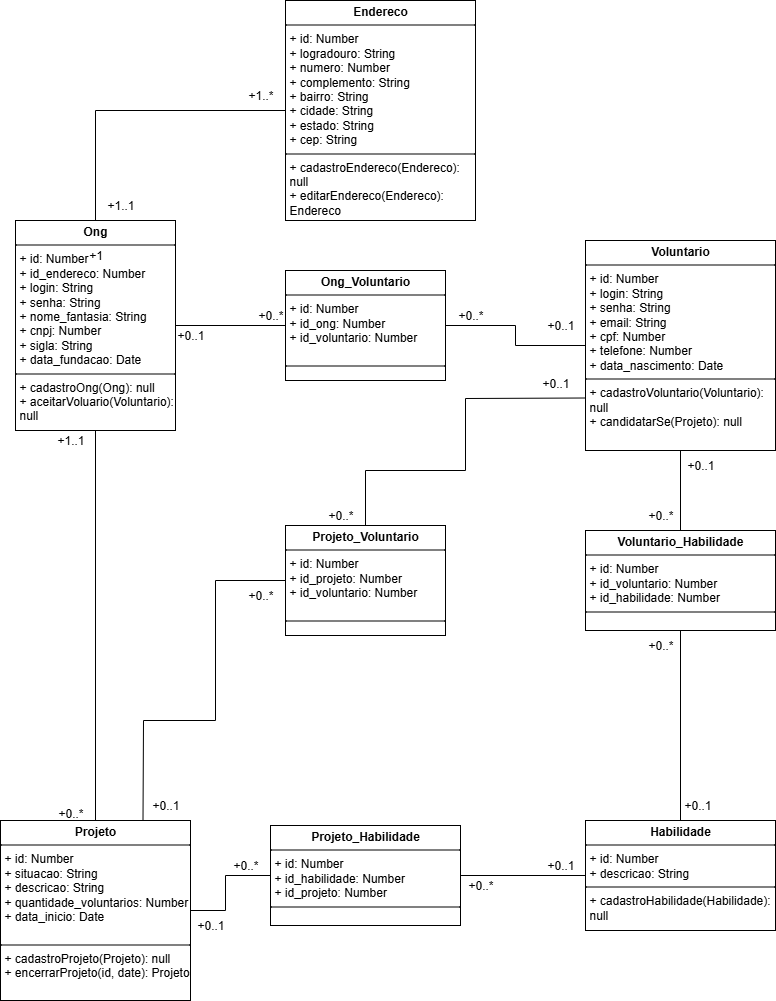

The diagram above was exported from draw.io. Its source (the exported page's mxGraphModel, read from the mxfile embedded in the PNG):
<mxGraphModel dx="2000" dy="1160" grid="1" gridSize="10" guides="1" tooltips="1" connect="1" arrows="1" fold="1" page="1" pageScale="1" pageWidth="827" pageHeight="1169" math="0" shadow="0">
  <root>
    <mxCell id="0" />
    <mxCell id="1" parent="0" />
    <mxCell id="aouxfsmmB1YwZMGFMJZN-1" value="&lt;p style=&quot;margin:0px;margin-top:4px;text-align:center;&quot;&gt;&lt;b&gt;Ong&lt;/b&gt;&lt;/p&gt;&lt;hr size=&quot;1&quot; style=&quot;border-style:solid;&quot;&gt;&lt;p style=&quot;margin:0px;margin-left:4px;&quot;&gt;+ id: Number&lt;br&gt;+ id_endereco: Number&lt;/p&gt;&lt;p style=&quot;margin:0px;margin-left:4px;&quot;&gt;+ login: String&lt;/p&gt;&lt;p style=&quot;margin:0px;margin-left:4px;&quot;&gt;+ senha: String&lt;/p&gt;&lt;p style=&quot;margin:0px;margin-left:4px;&quot;&gt;+ nome_fantasia: String&lt;/p&gt;&lt;p style=&quot;margin:0px;margin-left:4px;&quot;&gt;+ cnpj: Number&lt;/p&gt;&lt;p style=&quot;margin:0px;margin-left:4px;&quot;&gt;+ sigla: String&lt;/p&gt;&lt;p style=&quot;margin:0px;margin-left:4px;&quot;&gt;+ data_fundacao: Date&lt;/p&gt;&lt;hr size=&quot;1&quot; style=&quot;border-style:solid;&quot;&gt;&lt;p style=&quot;margin:0px;margin-left:4px;&quot;&gt;+ cadastroOng(Ong): null&lt;br&gt;+ aceitarVoluario(Voluntario): null&lt;/p&gt;" style="verticalAlign=top;align=left;overflow=fill;html=1;whiteSpace=wrap;direction=south;" parent="1" vertex="1">
      <mxGeometry x="120" y="380" width="160" height="210" as="geometry" />
    </mxCell>
    <mxCell id="aouxfsmmB1YwZMGFMJZN-2" value="&lt;p style=&quot;margin:0px;margin-top:4px;text-align:center;&quot;&gt;&lt;b&gt;Endereco&lt;/b&gt;&lt;/p&gt;&lt;hr size=&quot;1&quot; style=&quot;border-style:solid;&quot;&gt;&lt;p style=&quot;margin:0px;margin-left:4px;&quot;&gt;+ id: Number&lt;br&gt;+ logradouro: String&lt;/p&gt;&lt;p style=&quot;margin:0px;margin-left:4px;&quot;&gt;+ numero: Number&lt;/p&gt;&lt;p style=&quot;margin:0px;margin-left:4px;&quot;&gt;+ complemento: String&lt;/p&gt;&lt;p style=&quot;margin:0px;margin-left:4px;&quot;&gt;+ bairro: String&lt;/p&gt;&lt;p style=&quot;margin:0px;margin-left:4px;&quot;&gt;+ cidade&lt;span style=&quot;background-color: transparent; color: light-dark(rgb(0, 0, 0), rgb(255, 255, 255));&quot;&gt;: String&lt;/span&gt;&lt;/p&gt;&lt;p style=&quot;margin:0px;margin-left:4px;&quot;&gt;+ estado&lt;span style=&quot;background-color: transparent; color: light-dark(rgb(0, 0, 0), rgb(255, 255, 255));&quot;&gt;: String&lt;/span&gt;&lt;/p&gt;&lt;p style=&quot;margin:0px;margin-left:4px;&quot;&gt;+ cep&lt;span style=&quot;background-color: transparent; color: light-dark(rgb(0, 0, 0), rgb(255, 255, 255));&quot;&gt;: String&lt;/span&gt;&lt;/p&gt;&lt;hr size=&quot;1&quot; style=&quot;border-style:solid;&quot;&gt;&lt;p style=&quot;margin:0px;margin-left:4px;&quot;&gt;+ cadastroEndereco(Endereco): null&lt;br&gt;+ editarEndereco(Endereco): Endereco&lt;/p&gt;" style="verticalAlign=top;align=left;overflow=fill;html=1;whiteSpace=wrap;" parent="1" vertex="1">
      <mxGeometry x="390" y="160" width="190" height="220" as="geometry" />
    </mxCell>
    <mxCell id="aouxfsmmB1YwZMGFMJZN-3" value="+1..*" style="text;html=1;align=center;verticalAlign=middle;resizable=0;points=[];autosize=1;strokeColor=none;fillColor=none;" parent="1" vertex="1">
      <mxGeometry x="340" y="240" width="50" height="30" as="geometry" />
    </mxCell>
    <mxCell id="aouxfsmmB1YwZMGFMJZN-4" value="+1" style="text;html=1;align=center;verticalAlign=middle;resizable=0;points=[];autosize=1;strokeColor=none;fillColor=none;" parent="1" vertex="1">
      <mxGeometry x="180" y="400" width="40" height="30" as="geometry" />
    </mxCell>
    <mxCell id="aouxfsmmB1YwZMGFMJZN-5" value="" style="endArrow=none;html=1;rounded=0;entryX=0;entryY=0.5;entryDx=0;entryDy=0;exitX=0;exitY=0.5;exitDx=0;exitDy=0;" parent="1" source="aouxfsmmB1YwZMGFMJZN-1" target="aouxfsmmB1YwZMGFMJZN-2" edge="1">
      <mxGeometry width="50" height="50" relative="1" as="geometry">
        <mxPoint x="240" y="380" as="sourcePoint" />
        <mxPoint x="240" y="310" as="targetPoint" />
        <Array as="points">
          <mxPoint x="200" y="270" />
        </Array>
      </mxGeometry>
    </mxCell>
    <mxCell id="aouxfsmmB1YwZMGFMJZN-7" value="&lt;p style=&quot;margin:0px;margin-top:4px;text-align:center;&quot;&gt;&lt;b&gt;Ong_Voluntario&lt;/b&gt;&lt;/p&gt;&lt;hr size=&quot;1&quot; style=&quot;border-style:solid;&quot;&gt;&lt;p style=&quot;margin:0px;margin-left:4px;&quot;&gt;+ id: Number&lt;br&gt;+ id_ong: Number&lt;/p&gt;&lt;p style=&quot;margin:0px;margin-left:4px;&quot;&gt;+ id_voluntario: Number&lt;/p&gt;&lt;p style=&quot;margin:0px;margin-left:4px;&quot;&gt;&lt;br&gt;&lt;/p&gt;&lt;hr size=&quot;1&quot; style=&quot;border-style:solid;&quot;&gt;&lt;p style=&quot;margin:0px;margin-left:4px;&quot;&gt;&lt;br&gt;&lt;/p&gt;" style="verticalAlign=top;align=left;overflow=fill;html=1;whiteSpace=wrap;direction=south;" parent="1" vertex="1">
      <mxGeometry x="390" y="430" width="160" height="110" as="geometry" />
    </mxCell>
    <mxCell id="aouxfsmmB1YwZMGFMJZN-9" value="" style="endArrow=none;html=1;rounded=0;exitX=0.5;exitY=0;exitDx=0;exitDy=0;entryX=0.5;entryY=1;entryDx=0;entryDy=0;" parent="1" source="aouxfsmmB1YwZMGFMJZN-1" target="aouxfsmmB1YwZMGFMJZN-7" edge="1">
      <mxGeometry width="50" height="50" relative="1" as="geometry">
        <mxPoint x="290" y="560" as="sourcePoint" />
        <mxPoint x="340" y="510" as="targetPoint" />
        <Array as="points" />
      </mxGeometry>
    </mxCell>
    <mxCell id="aouxfsmmB1YwZMGFMJZN-10" value="&lt;p style=&quot;margin:0px;margin-top:4px;text-align:center;&quot;&gt;&lt;b&gt;Voluntario&lt;/b&gt;&lt;/p&gt;&lt;hr size=&quot;1&quot; style=&quot;border-style:solid;&quot;&gt;&lt;p style=&quot;margin:0px;margin-left:4px;&quot;&gt;+ id: Number&lt;/p&gt;&lt;p style=&quot;margin:0px;margin-left:4px;&quot;&gt;+ login: String&lt;/p&gt;&lt;p style=&quot;margin:0px;margin-left:4px;&quot;&gt;+ senha: String&lt;/p&gt;&lt;p style=&quot;margin:0px;margin-left:4px;&quot;&gt;+ email: String&lt;/p&gt;&lt;p style=&quot;margin:0px;margin-left:4px;&quot;&gt;+ cpf: Number&lt;/p&gt;&lt;p style=&quot;margin:0px;margin-left:4px;&quot;&gt;+ telefone: Number&lt;/p&gt;&lt;p style=&quot;margin:0px;margin-left:4px;&quot;&gt;+ data_nascimento: Date&lt;/p&gt;&lt;hr size=&quot;1&quot; style=&quot;border-style:solid;&quot;&gt;&lt;p style=&quot;margin:0px;margin-left:4px;&quot;&gt;+ cadastroVoluntario(Voluntario): null&lt;br&gt;+ candidatarSe(Projeto): null&lt;/p&gt;" style="verticalAlign=top;align=left;overflow=fill;html=1;whiteSpace=wrap;direction=south;" parent="1" vertex="1">
      <mxGeometry x="690" y="400" width="190" height="210" as="geometry" />
    </mxCell>
    <mxCell id="aouxfsmmB1YwZMGFMJZN-11" value="" style="endArrow=none;html=1;rounded=0;exitX=0.5;exitY=0;exitDx=0;exitDy=0;entryX=0.5;entryY=1;entryDx=0;entryDy=0;" parent="1" source="aouxfsmmB1YwZMGFMJZN-7" target="aouxfsmmB1YwZMGFMJZN-10" edge="1">
      <mxGeometry width="50" height="50" relative="1" as="geometry">
        <mxPoint x="550" y="520" as="sourcePoint" />
        <mxPoint x="600" y="470" as="targetPoint" />
        <Array as="points">
          <mxPoint x="620" y="485" />
          <mxPoint x="620" y="505" />
        </Array>
      </mxGeometry>
    </mxCell>
    <mxCell id="aouxfsmmB1YwZMGFMJZN-12" value="+0..*" style="text;html=1;align=center;verticalAlign=middle;resizable=0;points=[];autosize=1;strokeColor=none;fillColor=none;" parent="1" vertex="1">
      <mxGeometry x="350" y="460" width="50" height="30" as="geometry" />
    </mxCell>
    <mxCell id="aouxfsmmB1YwZMGFMJZN-13" value="+0..1" style="text;html=1;align=center;verticalAlign=middle;resizable=0;points=[];autosize=1;strokeColor=none;fillColor=none;" parent="1" vertex="1">
      <mxGeometry x="270" y="480" width="50" height="30" as="geometry" />
    </mxCell>
    <mxCell id="aouxfsmmB1YwZMGFMJZN-14" value="+0..*" style="text;html=1;align=center;verticalAlign=middle;resizable=0;points=[];autosize=1;strokeColor=none;fillColor=none;" parent="1" vertex="1">
      <mxGeometry x="550" y="460" width="50" height="30" as="geometry" />
    </mxCell>
    <mxCell id="aouxfsmmB1YwZMGFMJZN-15" value="+0..1" style="text;html=1;align=center;verticalAlign=middle;resizable=0;points=[];autosize=1;strokeColor=none;fillColor=none;" parent="1" vertex="1">
      <mxGeometry x="640" y="470" width="50" height="30" as="geometry" />
    </mxCell>
    <mxCell id="aouxfsmmB1YwZMGFMJZN-19" value="&lt;p style=&quot;margin:0px;margin-top:4px;text-align:center;&quot;&gt;&lt;b&gt;Voluntario_Habilidade&lt;/b&gt;&lt;/p&gt;&lt;hr size=&quot;1&quot; style=&quot;border-style:solid;&quot;&gt;&lt;p style=&quot;margin:0px;margin-left:4px;&quot;&gt;+ id: Number&lt;/p&gt;&lt;p style=&quot;margin:0px;margin-left:4px;&quot;&gt;+ id_voluntario&lt;span style=&quot;background-color: transparent; color: light-dark(rgb(0, 0, 0), rgb(255, 255, 255));&quot;&gt;: Number&lt;/span&gt;&lt;/p&gt;&lt;p style=&quot;margin:0px;margin-left:4px;&quot;&gt;+ id_habilidade&lt;span style=&quot;background-color: transparent; color: light-dark(rgb(0, 0, 0), rgb(255, 255, 255));&quot;&gt;: Number&lt;/span&gt;&lt;/p&gt;&lt;hr size=&quot;1&quot; style=&quot;border-style:solid;&quot;&gt;&lt;p style=&quot;margin:0px;margin-left:4px;&quot;&gt;&lt;br&gt;&lt;/p&gt;" style="verticalAlign=top;align=left;overflow=fill;html=1;whiteSpace=wrap;direction=south;" parent="1" vertex="1">
      <mxGeometry x="690" y="690" width="190" height="100" as="geometry" />
    </mxCell>
    <mxCell id="aouxfsmmB1YwZMGFMJZN-21" value="&lt;p style=&quot;margin:0px;margin-top:4px;text-align:center;&quot;&gt;&lt;b&gt;Habilidade&lt;/b&gt;&lt;/p&gt;&lt;hr size=&quot;1&quot; style=&quot;border-style:solid;&quot;&gt;&lt;p style=&quot;margin:0px;margin-left:4px;&quot;&gt;+ id: Number&lt;/p&gt;&lt;p style=&quot;margin:0px;margin-left:4px;&quot;&gt;+ descricao: String&lt;/p&gt;&lt;hr size=&quot;1&quot; style=&quot;border-style:solid;&quot;&gt;&lt;p style=&quot;margin:0px;margin-left:4px;&quot;&gt;+ cadastroHabilidade(Habilidade): null&lt;/p&gt;" style="verticalAlign=top;align=left;overflow=fill;html=1;whiteSpace=wrap;direction=south;" parent="1" vertex="1">
      <mxGeometry x="690" y="980" width="190" height="110" as="geometry" />
    </mxCell>
    <mxCell id="aouxfsmmB1YwZMGFMJZN-23" value="" style="endArrow=none;html=1;rounded=0;entryX=1;entryY=0.5;entryDx=0;entryDy=0;" parent="1" source="aouxfsmmB1YwZMGFMJZN-19" target="aouxfsmmB1YwZMGFMJZN-10" edge="1">
      <mxGeometry width="50" height="50" relative="1" as="geometry">
        <mxPoint x="700" y="970" as="sourcePoint" />
        <mxPoint x="750" y="920" as="targetPoint" />
      </mxGeometry>
    </mxCell>
    <mxCell id="aouxfsmmB1YwZMGFMJZN-25" value="" style="endArrow=none;html=1;rounded=0;entryX=1;entryY=0.5;entryDx=0;entryDy=0;exitX=0;exitY=0.5;exitDx=0;exitDy=0;" parent="1" source="aouxfsmmB1YwZMGFMJZN-21" target="aouxfsmmB1YwZMGFMJZN-19" edge="1">
      <mxGeometry width="50" height="50" relative="1" as="geometry">
        <mxPoint x="700" y="970" as="sourcePoint" />
        <mxPoint x="750" y="920" as="targetPoint" />
      </mxGeometry>
    </mxCell>
    <mxCell id="aouxfsmmB1YwZMGFMJZN-27" value="&lt;p style=&quot;margin:0px;margin-top:4px;text-align:center;&quot;&gt;&lt;b&gt;Projeto_Voluntario&lt;/b&gt;&lt;/p&gt;&lt;hr size=&quot;1&quot; style=&quot;border-style:solid;&quot;&gt;&lt;p style=&quot;margin:0px;margin-left:4px;&quot;&gt;+ id: Number&lt;br&gt;+ id_projeto: Number&lt;/p&gt;&lt;p style=&quot;margin:0px;margin-left:4px;&quot;&gt;+ id_voluntario: Number&lt;/p&gt;&lt;p style=&quot;margin:0px;margin-left:4px;&quot;&gt;&lt;br&gt;&lt;/p&gt;&lt;hr size=&quot;1&quot; style=&quot;border-style:solid;&quot;&gt;&lt;p style=&quot;margin:0px;margin-left:4px;&quot;&gt;&lt;br&gt;&lt;/p&gt;" style="verticalAlign=top;align=left;overflow=fill;html=1;whiteSpace=wrap;direction=south;" parent="1" vertex="1">
      <mxGeometry x="390" y="685" width="160" height="110" as="geometry" />
    </mxCell>
    <mxCell id="aouxfsmmB1YwZMGFMJZN-29" value="" style="endArrow=none;html=1;rounded=0;entryX=0;entryY=0.5;entryDx=0;entryDy=0;exitX=0.75;exitY=1;exitDx=0;exitDy=0;" parent="1" source="aouxfsmmB1YwZMGFMJZN-10" target="aouxfsmmB1YwZMGFMJZN-27" edge="1">
      <mxGeometry width="50" height="50" relative="1" as="geometry">
        <mxPoint x="520" y="820" as="sourcePoint" />
        <mxPoint x="570" y="770" as="targetPoint" />
        <Array as="points">
          <mxPoint x="570" y="558" />
          <mxPoint x="570" y="630" />
          <mxPoint x="470" y="630" />
        </Array>
      </mxGeometry>
    </mxCell>
    <mxCell id="aouxfsmmB1YwZMGFMJZN-30" value="+0..*" style="text;html=1;align=center;verticalAlign=middle;resizable=0;points=[];autosize=1;strokeColor=none;fillColor=none;" parent="1" vertex="1">
      <mxGeometry x="740" y="660" width="50" height="30" as="geometry" />
    </mxCell>
    <mxCell id="aouxfsmmB1YwZMGFMJZN-31" value="+0..1" style="text;html=1;align=center;verticalAlign=middle;resizable=0;points=[];autosize=1;strokeColor=none;fillColor=none;" parent="1" vertex="1">
      <mxGeometry x="780" y="610" width="50" height="30" as="geometry" />
    </mxCell>
    <mxCell id="aouxfsmmB1YwZMGFMJZN-32" value="+0..*" style="text;html=1;align=center;verticalAlign=middle;resizable=0;points=[];autosize=1;strokeColor=none;fillColor=none;" parent="1" vertex="1">
      <mxGeometry x="740" y="790" width="50" height="30" as="geometry" />
    </mxCell>
    <mxCell id="aouxfsmmB1YwZMGFMJZN-33" value="+0..1" style="text;html=1;align=center;verticalAlign=middle;resizable=0;points=[];autosize=1;strokeColor=none;fillColor=none;" parent="1" vertex="1">
      <mxGeometry x="777" y="950" width="50" height="30" as="geometry" />
    </mxCell>
    <mxCell id="aouxfsmmB1YwZMGFMJZN-34" value="+0..1" style="text;html=1;align=center;verticalAlign=middle;resizable=0;points=[];autosize=1;strokeColor=none;fillColor=none;" parent="1" vertex="1">
      <mxGeometry x="635" y="528" width="50" height="30" as="geometry" />
    </mxCell>
    <mxCell id="aouxfsmmB1YwZMGFMJZN-36" value="+0..*" style="text;html=1;align=center;verticalAlign=middle;resizable=0;points=[];autosize=1;strokeColor=none;fillColor=none;" parent="1" vertex="1">
      <mxGeometry x="420" y="660" width="50" height="30" as="geometry" />
    </mxCell>
    <mxCell id="ig8G8XQw-2YUYP1ApSzT-3" value="&lt;p style=&quot;margin:0px;margin-top:4px;text-align:center;&quot;&gt;&lt;b&gt;Projeto_Habilidade&lt;/b&gt;&lt;/p&gt;&lt;hr size=&quot;1&quot; style=&quot;border-style:solid;&quot;&gt;&lt;p style=&quot;margin:0px;margin-left:4px;&quot;&gt;+ id: Number&lt;/p&gt;&lt;p style=&quot;margin:0px;margin-left:4px;&quot;&gt;+ id_habilidade: Number&lt;/p&gt;&lt;p style=&quot;margin:0px;margin-left:4px;&quot;&gt;+ id_projeto: Number&lt;/p&gt;&lt;hr size=&quot;1&quot; style=&quot;border-style:solid;&quot;&gt;&lt;p style=&quot;margin:0px;margin-left:4px;&quot;&gt;&lt;br&gt;&lt;/p&gt;" style="verticalAlign=top;align=left;overflow=fill;html=1;whiteSpace=wrap;direction=south;" vertex="1" parent="1">
      <mxGeometry x="375" y="985" width="190" height="100" as="geometry" />
    </mxCell>
    <mxCell id="ig8G8XQw-2YUYP1ApSzT-6" value="" style="endArrow=none;html=1;rounded=0;entryX=0.5;entryY=1;entryDx=0;entryDy=0;exitX=0.5;exitY=0;exitDx=0;exitDy=0;" edge="1" parent="1" source="ig8G8XQw-2YUYP1ApSzT-3" target="aouxfsmmB1YwZMGFMJZN-21">
      <mxGeometry width="50" height="50" relative="1" as="geometry">
        <mxPoint x="290" y="900" as="sourcePoint" />
        <mxPoint x="340" y="850" as="targetPoint" />
      </mxGeometry>
    </mxCell>
    <mxCell id="ig8G8XQw-2YUYP1ApSzT-8" value="+0..1" style="text;html=1;align=center;verticalAlign=middle;resizable=0;points=[];autosize=1;strokeColor=none;fillColor=none;" vertex="1" parent="1">
      <mxGeometry x="640" y="1010" width="50" height="30" as="geometry" />
    </mxCell>
    <mxCell id="ig8G8XQw-2YUYP1ApSzT-9" value="+0..*" style="text;html=1;align=center;verticalAlign=middle;resizable=0;points=[];autosize=1;strokeColor=none;fillColor=none;" vertex="1" parent="1">
      <mxGeometry x="560" y="1030" width="50" height="30" as="geometry" />
    </mxCell>
    <mxCell id="ig8G8XQw-2YUYP1ApSzT-10" value="+1..1" style="text;html=1;align=center;verticalAlign=middle;resizable=0;points=[];autosize=1;strokeColor=none;fillColor=none;" vertex="1" parent="1">
      <mxGeometry x="200" y="350" width="50" height="30" as="geometry" />
    </mxCell>
    <mxCell id="ig8G8XQw-2YUYP1ApSzT-11" value="&lt;p style=&quot;margin:0px;margin-top:4px;text-align:center;&quot;&gt;&lt;b&gt;Projeto&lt;/b&gt;&lt;/p&gt;&lt;hr size=&quot;1&quot; style=&quot;border-style:solid;&quot;&gt;&lt;p style=&quot;margin:0px;margin-left:4px;&quot;&gt;+ id: Number&lt;/p&gt;&lt;p style=&quot;margin:0px;margin-left:4px;&quot;&gt;+ situacao: String&lt;/p&gt;&lt;p style=&quot;margin:0px;margin-left:4px;&quot;&gt;+ descricao: String&lt;/p&gt;&lt;p style=&quot;margin:0px;margin-left:4px;&quot;&gt;+ quantidade_voluntarios: Number&lt;/p&gt;&lt;p style=&quot;margin:0px;margin-left:4px;&quot;&gt;+ data_inicio: Date&lt;/p&gt;&lt;p style=&quot;margin:0px;margin-left:4px;&quot;&gt;&lt;br&gt;&lt;/p&gt;&lt;hr size=&quot;1&quot; style=&quot;border-style:solid;&quot;&gt;&lt;p style=&quot;margin:0px;margin-left:4px;&quot;&gt;+ cadastroProjeto(Projeto): null&lt;/p&gt;&lt;p style=&quot;margin:0px;margin-left:4px;&quot;&gt;+ encerrarProjeto(id, date): Projeto&lt;/p&gt;" style="verticalAlign=top;align=left;overflow=fill;html=1;whiteSpace=wrap;direction=south;" vertex="1" parent="1">
      <mxGeometry x="105" y="980" width="190" height="180" as="geometry" />
    </mxCell>
    <mxCell id="ig8G8XQw-2YUYP1ApSzT-13" value="" style="endArrow=none;html=1;rounded=0;entryX=0.5;entryY=1;entryDx=0;entryDy=0;exitX=0.5;exitY=0;exitDx=0;exitDy=0;" edge="1" parent="1" source="ig8G8XQw-2YUYP1ApSzT-11" target="ig8G8XQw-2YUYP1ApSzT-3">
      <mxGeometry width="50" height="50" relative="1" as="geometry">
        <mxPoint x="290" y="1000" as="sourcePoint" />
        <mxPoint x="340" y="950" as="targetPoint" />
        <Array as="points">
          <mxPoint x="330" y="1070" />
          <mxPoint x="330" y="1035" />
        </Array>
      </mxGeometry>
    </mxCell>
    <mxCell id="ig8G8XQw-2YUYP1ApSzT-14" value="+0..*" style="text;html=1;align=center;verticalAlign=middle;resizable=0;points=[];autosize=1;strokeColor=none;fillColor=none;" vertex="1" parent="1">
      <mxGeometry x="325" y="1010" width="50" height="30" as="geometry" />
    </mxCell>
    <mxCell id="ig8G8XQw-2YUYP1ApSzT-15" value="+0..1" style="text;html=1;align=center;verticalAlign=middle;resizable=0;points=[];autosize=1;strokeColor=none;fillColor=none;" vertex="1" parent="1">
      <mxGeometry x="290" y="1070" width="50" height="30" as="geometry" />
    </mxCell>
    <mxCell id="ig8G8XQw-2YUYP1ApSzT-16" value="" style="endArrow=none;html=1;rounded=0;entryX=0.5;entryY=1;entryDx=0;entryDy=0;exitX=0;exitY=0.25;exitDx=0;exitDy=0;" edge="1" parent="1" source="ig8G8XQw-2YUYP1ApSzT-11" target="aouxfsmmB1YwZMGFMJZN-27">
      <mxGeometry width="50" height="50" relative="1" as="geometry">
        <mxPoint x="300" y="900" as="sourcePoint" />
        <mxPoint x="350" y="850" as="targetPoint" />
        <Array as="points">
          <mxPoint x="248" y="880" />
          <mxPoint x="320" y="880" />
          <mxPoint x="320" y="740" />
        </Array>
      </mxGeometry>
    </mxCell>
    <mxCell id="ig8G8XQw-2YUYP1ApSzT-17" value="" style="endArrow=none;html=1;rounded=0;entryX=1;entryY=0.5;entryDx=0;entryDy=0;exitX=0;exitY=0.5;exitDx=0;exitDy=0;" edge="1" parent="1" source="ig8G8XQw-2YUYP1ApSzT-11" target="aouxfsmmB1YwZMGFMJZN-1">
      <mxGeometry width="50" height="50" relative="1" as="geometry">
        <mxPoint x="300" y="620" as="sourcePoint" />
        <mxPoint x="350" y="570" as="targetPoint" />
      </mxGeometry>
    </mxCell>
    <mxCell id="ig8G8XQw-2YUYP1ApSzT-18" value="+0..*" style="text;html=1;align=center;verticalAlign=middle;resizable=0;points=[];autosize=1;strokeColor=none;fillColor=none;" vertex="1" parent="1">
      <mxGeometry x="340" y="740" width="50" height="30" as="geometry" />
    </mxCell>
    <mxCell id="ig8G8XQw-2YUYP1ApSzT-19" value="+0..1" style="text;html=1;align=center;verticalAlign=middle;resizable=0;points=[];autosize=1;strokeColor=none;fillColor=none;" vertex="1" parent="1">
      <mxGeometry x="245" y="950" width="50" height="30" as="geometry" />
    </mxCell>
    <mxCell id="ig8G8XQw-2YUYP1ApSzT-20" value="+0..*" style="text;html=1;align=center;verticalAlign=middle;resizable=0;points=[];autosize=1;strokeColor=none;fillColor=none;" vertex="1" parent="1">
      <mxGeometry x="150" y="958" width="50" height="30" as="geometry" />
    </mxCell>
    <mxCell id="ig8G8XQw-2YUYP1ApSzT-21" value="+1..1" style="text;html=1;align=center;verticalAlign=middle;resizable=0;points=[];autosize=1;strokeColor=none;fillColor=none;" vertex="1" parent="1">
      <mxGeometry x="150" y="585" width="50" height="30" as="geometry" />
    </mxCell>
  </root>
</mxGraphModel>